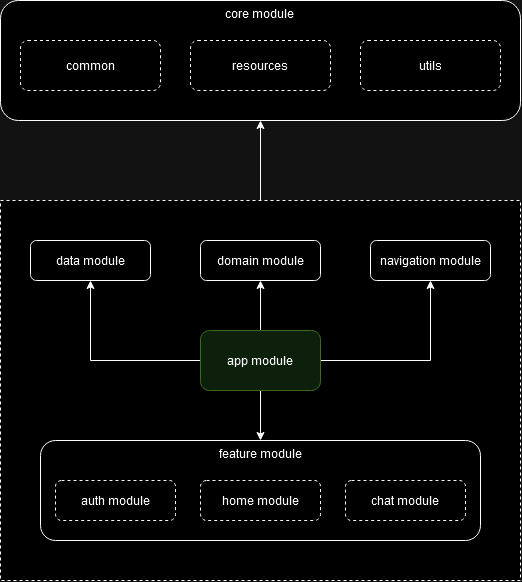

The diagram above was exported from draw.io. Its source (the exported page's mxGraphModel, read from the mxfile embedded in the PNG):
<mxGraphModel dx="1302" dy="682" grid="1" gridSize="10" guides="1" tooltips="1" connect="1" arrows="1" fold="1" page="1" pageScale="1" pageWidth="850" pageHeight="1100" math="0" shadow="0">
  <root>
    <mxCell id="0" />
    <mxCell id="1" parent="0" />
    <mxCell id="__TkVmQeJMj7JMW9hA3Z-1" value="&lt;div&gt;core module&lt;br&gt;&lt;/div&gt;" style="rounded=1;whiteSpace=wrap;html=1;align=center;verticalAlign=top;" vertex="1" parent="1">
      <mxGeometry x="160" y="120" width="520" height="120" as="geometry" />
    </mxCell>
    <mxCell id="__TkVmQeJMj7JMW9hA3Z-2" value="utils" style="rounded=1;whiteSpace=wrap;html=1;dashed=1;" vertex="1" parent="1">
      <mxGeometry x="520" y="160" width="140" height="50" as="geometry" />
    </mxCell>
    <mxCell id="__TkVmQeJMj7JMW9hA3Z-3" value="common" style="rounded=1;whiteSpace=wrap;html=1;dashed=1;" vertex="1" parent="1">
      <mxGeometry x="180" y="160" width="140" height="50" as="geometry" />
    </mxCell>
    <mxCell id="__TkVmQeJMj7JMW9hA3Z-4" value="resources" style="rounded=1;whiteSpace=wrap;html=1;dashed=1;" vertex="1" parent="1">
      <mxGeometry x="350" y="160" width="140" height="50" as="geometry" />
    </mxCell>
    <mxCell id="__TkVmQeJMj7JMW9hA3Z-15" style="edgeStyle=orthogonalEdgeStyle;rounded=0;orthogonalLoop=1;jettySize=auto;html=1;exitX=0.5;exitY=0;exitDx=0;exitDy=0;" edge="1" parent="1" source="__TkVmQeJMj7JMW9hA3Z-5" target="__TkVmQeJMj7JMW9hA3Z-1">
      <mxGeometry relative="1" as="geometry" />
    </mxCell>
    <mxCell id="__TkVmQeJMj7JMW9hA3Z-5" value="" style="rounded=0;whiteSpace=wrap;html=1;dashed=1;" vertex="1" parent="1">
      <mxGeometry x="160" y="320" width="520" height="380" as="geometry" />
    </mxCell>
    <mxCell id="__TkVmQeJMj7JMW9hA3Z-16" style="edgeStyle=orthogonalEdgeStyle;rounded=0;orthogonalLoop=1;jettySize=auto;html=1;exitX=0.5;exitY=0;exitDx=0;exitDy=0;entryX=0.5;entryY=1;entryDx=0;entryDy=0;" edge="1" parent="1" source="__TkVmQeJMj7JMW9hA3Z-6" target="__TkVmQeJMj7JMW9hA3Z-9">
      <mxGeometry relative="1" as="geometry" />
    </mxCell>
    <mxCell id="__TkVmQeJMj7JMW9hA3Z-17" style="edgeStyle=orthogonalEdgeStyle;rounded=0;orthogonalLoop=1;jettySize=auto;html=1;exitX=1;exitY=0.5;exitDx=0;exitDy=0;entryX=0.5;entryY=1;entryDx=0;entryDy=0;" edge="1" parent="1" source="__TkVmQeJMj7JMW9hA3Z-6" target="__TkVmQeJMj7JMW9hA3Z-7">
      <mxGeometry relative="1" as="geometry" />
    </mxCell>
    <mxCell id="__TkVmQeJMj7JMW9hA3Z-18" style="edgeStyle=orthogonalEdgeStyle;rounded=0;orthogonalLoop=1;jettySize=auto;html=1;exitX=0;exitY=0.5;exitDx=0;exitDy=0;entryX=0.5;entryY=1;entryDx=0;entryDy=0;" edge="1" parent="1" source="__TkVmQeJMj7JMW9hA3Z-6" target="__TkVmQeJMj7JMW9hA3Z-8">
      <mxGeometry relative="1" as="geometry" />
    </mxCell>
    <mxCell id="__TkVmQeJMj7JMW9hA3Z-19" style="edgeStyle=orthogonalEdgeStyle;rounded=0;orthogonalLoop=1;jettySize=auto;html=1;exitX=0.5;exitY=1;exitDx=0;exitDy=0;entryX=0.5;entryY=0;entryDx=0;entryDy=0;" edge="1" parent="1" source="__TkVmQeJMj7JMW9hA3Z-6" target="__TkVmQeJMj7JMW9hA3Z-10">
      <mxGeometry relative="1" as="geometry" />
    </mxCell>
    <mxCell id="__TkVmQeJMj7JMW9hA3Z-6" value="app module" style="rounded=1;whiteSpace=wrap;html=1;fillColor=#d5e8d4;strokeColor=#82b366;" vertex="1" parent="1">
      <mxGeometry x="360" y="450" width="120" height="60" as="geometry" />
    </mxCell>
    <mxCell id="__TkVmQeJMj7JMW9hA3Z-7" value="navigation module" style="rounded=1;whiteSpace=wrap;html=1;" vertex="1" parent="1">
      <mxGeometry x="530" y="360" width="120" height="40" as="geometry" />
    </mxCell>
    <mxCell id="__TkVmQeJMj7JMW9hA3Z-8" value="data module" style="rounded=1;whiteSpace=wrap;html=1;" vertex="1" parent="1">
      <mxGeometry x="190" y="360" width="120" height="40" as="geometry" />
    </mxCell>
    <mxCell id="__TkVmQeJMj7JMW9hA3Z-9" value="domain module" style="rounded=1;whiteSpace=wrap;html=1;" vertex="1" parent="1">
      <mxGeometry x="360" y="360" width="120" height="40" as="geometry" />
    </mxCell>
    <mxCell id="__TkVmQeJMj7JMW9hA3Z-10" value="feature module" style="rounded=1;whiteSpace=wrap;html=1;verticalAlign=top;" vertex="1" parent="1">
      <mxGeometry x="200" y="560" width="440" height="100" as="geometry" />
    </mxCell>
    <mxCell id="__TkVmQeJMj7JMW9hA3Z-11" value="auth module" style="rounded=1;whiteSpace=wrap;html=1;dashed=1;" vertex="1" parent="1">
      <mxGeometry x="215" y="600" width="120" height="40" as="geometry" />
    </mxCell>
    <mxCell id="__TkVmQeJMj7JMW9hA3Z-12" value="chat module" style="rounded=1;whiteSpace=wrap;html=1;dashed=1;" vertex="1" parent="1">
      <mxGeometry x="505" y="600" width="120" height="40" as="geometry" />
    </mxCell>
    <mxCell id="__TkVmQeJMj7JMW9hA3Z-13" value="home module" style="rounded=1;whiteSpace=wrap;html=1;dashed=1;" vertex="1" parent="1">
      <mxGeometry x="360" y="600" width="120" height="40" as="geometry" />
    </mxCell>
  </root>
</mxGraphModel>